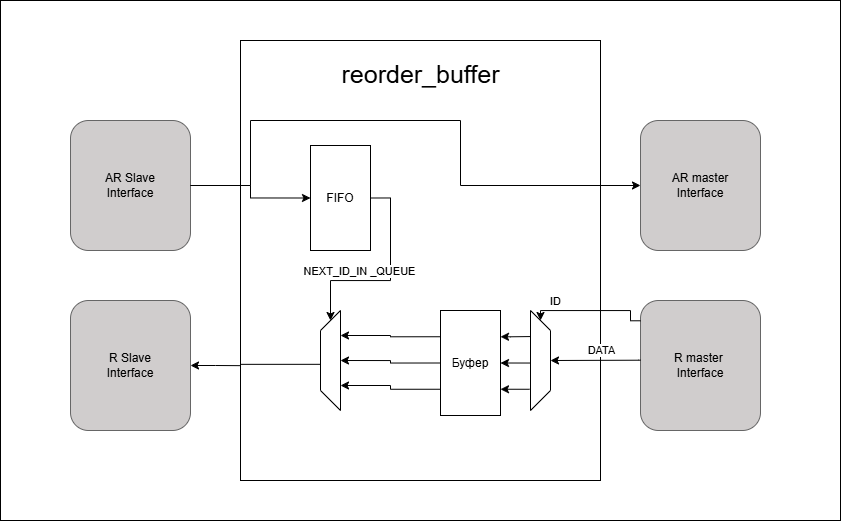

The diagram above was exported from draw.io. Its source (the exported page's mxGraphModel, read from the mxfile embedded in the PNG):
<mxGraphModel dx="1754" dy="1011" grid="1" gridSize="10" guides="1" tooltips="1" connect="1" arrows="1" fold="1" page="1" pageScale="1" pageWidth="827" pageHeight="1169" math="0" shadow="0">
  <root>
    <mxCell id="0" />
    <mxCell id="1" parent="0" />
    <mxCell id="k4Z-2tV2jxCXcrMFjmuQ-1" value="" style="rounded=0;whiteSpace=wrap;html=1;movable=0;resizable=0;rotatable=0;deletable=0;editable=0;locked=1;connectable=0;" vertex="1" parent="1">
      <mxGeometry x="-40" y="80" width="840" height="520" as="geometry" />
    </mxCell>
    <mxCell id="k4Z-2tV2jxCXcrMFjmuQ-2" value="" style="rounded=0;whiteSpace=wrap;html=1;" vertex="1" parent="1">
      <mxGeometry x="200" y="120" width="360" height="440" as="geometry" />
    </mxCell>
    <mxCell id="k4Z-2tV2jxCXcrMFjmuQ-3" value="reorder_buffer" style="text;html=1;align=center;verticalAlign=middle;resizable=0;points=[];autosize=1;strokeColor=none;fillColor=none;fontSize=25;" vertex="1" parent="1">
      <mxGeometry x="290" y="133" width="180" height="40" as="geometry" />
    </mxCell>
    <mxCell id="k4Z-2tV2jxCXcrMFjmuQ-4" value="AR Slave&lt;div&gt;Interface&lt;/div&gt;" style="rounded=1;whiteSpace=wrap;html=1;strokeColor=light-dark(#666666, #ededed);fillColor=light-dark(#d0cdcd, #ededed);" vertex="1" parent="1">
      <mxGeometry x="30" y="200" width="120" height="130" as="geometry" />
    </mxCell>
    <mxCell id="k4Z-2tV2jxCXcrMFjmuQ-5" value="R Slave&lt;div&gt;Interface&lt;/div&gt;" style="rounded=1;whiteSpace=wrap;html=1;strokeColor=light-dark(#666666, #ededed);fillColor=light-dark(#d0cdcd, #ededed);" vertex="1" parent="1">
      <mxGeometry x="30" y="380" width="120" height="130" as="geometry" />
    </mxCell>
    <mxCell id="k4Z-2tV2jxCXcrMFjmuQ-6" value="R master&amp;nbsp;&lt;div&gt;Interface&lt;/div&gt;" style="rounded=1;whiteSpace=wrap;html=1;strokeColor=light-dark(#666666, #ededed);fillColor=light-dark(#d0cdcd, #ededed);" vertex="1" parent="1">
      <mxGeometry x="600" y="380" width="120" height="130" as="geometry" />
    </mxCell>
    <mxCell id="k4Z-2tV2jxCXcrMFjmuQ-7" value="AR master&lt;div&gt;Interface&lt;/div&gt;" style="rounded=1;whiteSpace=wrap;html=1;strokeColor=light-dark(#666666, #ededed);fillColor=light-dark(#d0cdcd, #ededed);" vertex="1" parent="1">
      <mxGeometry x="600" y="200" width="120" height="130" as="geometry" />
    </mxCell>
    <mxCell id="k4Z-2tV2jxCXcrMFjmuQ-47" style="edgeStyle=orthogonalEdgeStyle;rounded=0;orthogonalLoop=1;jettySize=auto;html=1;exitX=1;exitY=0.5;exitDx=0;exitDy=0;entryX=0;entryY=0.5;entryDx=0;entryDy=0;" edge="1" parent="1" source="k4Z-2tV2jxCXcrMFjmuQ-4" target="k4Z-2tV2jxCXcrMFjmuQ-52">
      <mxGeometry relative="1" as="geometry" />
    </mxCell>
    <mxCell id="k4Z-2tV2jxCXcrMFjmuQ-48" style="edgeStyle=orthogonalEdgeStyle;rounded=0;orthogonalLoop=1;jettySize=auto;html=1;exitX=1;exitY=0.5;exitDx=0;exitDy=0;entryX=0;entryY=0.739;entryDx=0;entryDy=0;entryPerimeter=0;endArrow=none;startFill=1;startArrow=classic;" edge="1" parent="1" source="k4Z-2tV2jxCXcrMFjmuQ-5" target="k4Z-2tV2jxCXcrMFjmuQ-2">
      <mxGeometry relative="1" as="geometry" />
    </mxCell>
    <mxCell id="k4Z-2tV2jxCXcrMFjmuQ-50" style="edgeStyle=orthogonalEdgeStyle;rounded=0;orthogonalLoop=1;jettySize=auto;html=1;exitX=0;exitY=0.459;exitDx=0;exitDy=0;entryX=0.5;entryY=0;entryDx=0;entryDy=0;exitPerimeter=0;" edge="1" parent="1" source="k4Z-2tV2jxCXcrMFjmuQ-6" target="k4Z-2tV2jxCXcrMFjmuQ-61">
      <mxGeometry relative="1" as="geometry">
        <Array as="points">
          <mxPoint x="598" y="440" />
        </Array>
      </mxGeometry>
    </mxCell>
    <mxCell id="k4Z-2tV2jxCXcrMFjmuQ-67" value="DATA" style="edgeLabel;html=1;align=center;verticalAlign=middle;resizable=0;points=[];" vertex="1" connectable="0" parent="k4Z-2tV2jxCXcrMFjmuQ-50">
      <mxGeometry x="0.2555" y="-1" relative="1" as="geometry">
        <mxPoint x="17" y="-9" as="offset" />
      </mxGeometry>
    </mxCell>
    <mxCell id="k4Z-2tV2jxCXcrMFjmuQ-56" style="edgeStyle=orthogonalEdgeStyle;rounded=0;orthogonalLoop=1;jettySize=auto;html=1;exitX=1;exitY=0.5;exitDx=0;exitDy=0;entryX=1;entryY=0.5;entryDx=0;entryDy=0;" edge="1" parent="1" source="k4Z-2tV2jxCXcrMFjmuQ-52" target="k4Z-2tV2jxCXcrMFjmuQ-54">
      <mxGeometry relative="1" as="geometry" />
    </mxCell>
    <mxCell id="k4Z-2tV2jxCXcrMFjmuQ-68" value="NEXT_ID_IN _QUEUE" style="edgeLabel;html=1;align=center;verticalAlign=middle;resizable=0;points=[];" vertex="1" connectable="0" parent="k4Z-2tV2jxCXcrMFjmuQ-56">
      <mxGeometry x="0.3235" relative="1" as="geometry">
        <mxPoint y="-10" as="offset" />
      </mxGeometry>
    </mxCell>
    <mxCell id="k4Z-2tV2jxCXcrMFjmuQ-52" value="FIFO" style="rounded=0;whiteSpace=wrap;html=1;" vertex="1" parent="1">
      <mxGeometry x="270" y="225" width="60" height="105" as="geometry" />
    </mxCell>
    <mxCell id="k4Z-2tV2jxCXcrMFjmuQ-58" style="edgeStyle=orthogonalEdgeStyle;rounded=0;orthogonalLoop=1;jettySize=auto;html=1;exitX=0;exitY=0.25;exitDx=0;exitDy=0;entryX=0.75;entryY=1;entryDx=0;entryDy=0;" edge="1" parent="1" source="k4Z-2tV2jxCXcrMFjmuQ-53" target="k4Z-2tV2jxCXcrMFjmuQ-54">
      <mxGeometry relative="1" as="geometry" />
    </mxCell>
    <mxCell id="k4Z-2tV2jxCXcrMFjmuQ-59" style="edgeStyle=orthogonalEdgeStyle;rounded=0;orthogonalLoop=1;jettySize=auto;html=1;exitX=0;exitY=0.5;exitDx=0;exitDy=0;entryX=0.5;entryY=1;entryDx=0;entryDy=0;" edge="1" parent="1" source="k4Z-2tV2jxCXcrMFjmuQ-53" target="k4Z-2tV2jxCXcrMFjmuQ-54">
      <mxGeometry relative="1" as="geometry" />
    </mxCell>
    <mxCell id="k4Z-2tV2jxCXcrMFjmuQ-60" style="edgeStyle=orthogonalEdgeStyle;rounded=0;orthogonalLoop=1;jettySize=auto;html=1;exitX=0;exitY=0.75;exitDx=0;exitDy=0;entryX=0.25;entryY=1;entryDx=0;entryDy=0;" edge="1" parent="1" source="k4Z-2tV2jxCXcrMFjmuQ-53" target="k4Z-2tV2jxCXcrMFjmuQ-54">
      <mxGeometry relative="1" as="geometry" />
    </mxCell>
    <mxCell id="k4Z-2tV2jxCXcrMFjmuQ-62" style="edgeStyle=orthogonalEdgeStyle;rounded=0;orthogonalLoop=1;jettySize=auto;html=1;exitX=1;exitY=0.25;exitDx=0;exitDy=0;entryX=0.25;entryY=1;entryDx=0;entryDy=0;endArrow=none;startFill=1;startArrow=classic;" edge="1" parent="1" source="k4Z-2tV2jxCXcrMFjmuQ-53" target="k4Z-2tV2jxCXcrMFjmuQ-61">
      <mxGeometry relative="1" as="geometry">
        <Array as="points">
          <mxPoint x="470" y="416" />
          <mxPoint x="490" y="416" />
        </Array>
      </mxGeometry>
    </mxCell>
    <mxCell id="k4Z-2tV2jxCXcrMFjmuQ-53" value="Буфер" style="rounded=0;whiteSpace=wrap;html=1;" vertex="1" parent="1">
      <mxGeometry x="400" y="390" width="60" height="105" as="geometry" />
    </mxCell>
    <mxCell id="k4Z-2tV2jxCXcrMFjmuQ-54" value="" style="shape=trapezoid;perimeter=trapezoidPerimeter;whiteSpace=wrap;html=1;fixedSize=1;rotation=-90;" vertex="1" parent="1">
      <mxGeometry x="240" y="430" width="100" height="20" as="geometry" />
    </mxCell>
    <mxCell id="k4Z-2tV2jxCXcrMFjmuQ-55" style="edgeStyle=orthogonalEdgeStyle;rounded=0;orthogonalLoop=1;jettySize=auto;html=1;exitX=0.5;exitY=0;exitDx=0;exitDy=0;entryX=0;entryY=0.736;entryDx=0;entryDy=0;entryPerimeter=0;endArrow=none;endFill=1;startFill=0;" edge="1" parent="1" source="k4Z-2tV2jxCXcrMFjmuQ-54" target="k4Z-2tV2jxCXcrMFjmuQ-2">
      <mxGeometry relative="1" as="geometry">
        <Array as="points">
          <mxPoint x="280" y="444" />
        </Array>
      </mxGeometry>
    </mxCell>
    <mxCell id="k4Z-2tV2jxCXcrMFjmuQ-57" value="" style="endArrow=classic;html=1;rounded=0;exitX=1;exitY=0.5;exitDx=0;exitDy=0;entryX=0;entryY=0.5;entryDx=0;entryDy=0;" edge="1" parent="1" source="k4Z-2tV2jxCXcrMFjmuQ-4" target="k4Z-2tV2jxCXcrMFjmuQ-7">
      <mxGeometry width="50" height="50" relative="1" as="geometry">
        <mxPoint x="150" y="277.33" as="sourcePoint" />
        <mxPoint x="600" y="277.33" as="targetPoint" />
        <Array as="points">
          <mxPoint x="210" y="265" />
          <mxPoint x="210" y="200" />
          <mxPoint x="420" y="200" />
          <mxPoint x="420" y="265" />
        </Array>
      </mxGeometry>
    </mxCell>
    <mxCell id="k4Z-2tV2jxCXcrMFjmuQ-61" value="" style="shape=trapezoid;perimeter=trapezoidPerimeter;whiteSpace=wrap;html=1;fixedSize=1;rotation=90;" vertex="1" parent="1">
      <mxGeometry x="450" y="430" width="100" height="20" as="geometry" />
    </mxCell>
    <mxCell id="k4Z-2tV2jxCXcrMFjmuQ-63" style="edgeStyle=orthogonalEdgeStyle;rounded=0;orthogonalLoop=1;jettySize=auto;html=1;exitX=1;exitY=0.5;exitDx=0;exitDy=0;entryX=0.518;entryY=1.008;entryDx=0;entryDy=0;entryPerimeter=0;endArrow=none;startFill=1;startArrow=classic;" edge="1" parent="1" source="k4Z-2tV2jxCXcrMFjmuQ-53" target="k4Z-2tV2jxCXcrMFjmuQ-61">
      <mxGeometry relative="1" as="geometry" />
    </mxCell>
    <mxCell id="k4Z-2tV2jxCXcrMFjmuQ-64" style="edgeStyle=orthogonalEdgeStyle;rounded=0;orthogonalLoop=1;jettySize=auto;html=1;exitX=1;exitY=0.75;exitDx=0;exitDy=0;entryX=0.779;entryY=1.05;entryDx=0;entryDy=0;entryPerimeter=0;endArrow=none;startFill=1;startArrow=classic;" edge="1" parent="1" source="k4Z-2tV2jxCXcrMFjmuQ-53" target="k4Z-2tV2jxCXcrMFjmuQ-61">
      <mxGeometry relative="1" as="geometry" />
    </mxCell>
    <mxCell id="k4Z-2tV2jxCXcrMFjmuQ-65" style="edgeStyle=orthogonalEdgeStyle;rounded=0;orthogonalLoop=1;jettySize=auto;html=1;exitX=0;exitY=0.5;exitDx=0;exitDy=0;entryX=0;entryY=0.156;entryDx=0;entryDy=0;entryPerimeter=0;endArrow=none;startFill=1;startArrow=classic;" edge="1" parent="1" source="k4Z-2tV2jxCXcrMFjmuQ-61" target="k4Z-2tV2jxCXcrMFjmuQ-6">
      <mxGeometry relative="1" as="geometry">
        <Array as="points">
          <mxPoint x="500" y="390" />
          <mxPoint x="590" y="390" />
          <mxPoint x="590" y="400" />
        </Array>
      </mxGeometry>
    </mxCell>
    <mxCell id="k4Z-2tV2jxCXcrMFjmuQ-66" value="ID" style="edgeLabel;html=1;align=center;verticalAlign=middle;resizable=0;points=[];" vertex="1" connectable="0" parent="k4Z-2tV2jxCXcrMFjmuQ-65">
      <mxGeometry x="-0.5955" relative="1" as="geometry">
        <mxPoint y="-10" as="offset" />
      </mxGeometry>
    </mxCell>
  </root>
</mxGraphModel>